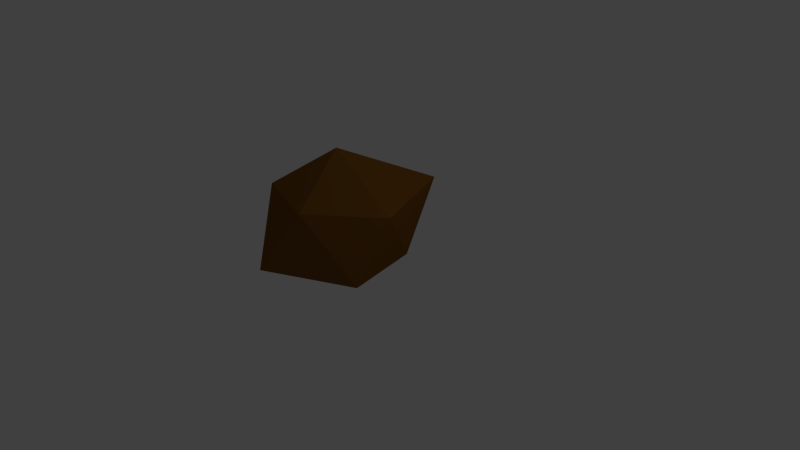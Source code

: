 # Source: asteroid1.blend  (saved by Blender 2.71.0; exported with 4.5.12 LTS)
import bpy
from mathutils import Matrix  # noqa: F401  (used for matrix-valued properties, if any)

bpy.ops.wm.read_factory_settings(use_empty=True)
scene = bpy.context.scene
scene.name = 'Scene'

# ---- collections
col_collection_1 = bpy.data.collections.new('Collection 1'); scene.collection.children.link(col_collection_1)

# ---- materials (node trees are filled in below, after node groups)
mat_material_001 = bpy.data.materials.new('Material.001')
mat_material_001.alpha_threshold = 0.0
mat_material_001.use_transparent_shadow = False
mat_material_001.diffuse_color = (0.2079, 0.08409, 0.01137, 1.0)
mat_material_001.roughness = 0.5
mat_material_001.line_color = (0.0, 0.0, 0.0, 1.0)

# ---- material node trees

# ---- world
world_world = bpy.data.worlds.new('World'); scene.world = world_world
world_world.color = (0.05088, 0.05088, 0.05088)
world_world.use_sun_shadow = False
world_world.sun_shadow_jitter_overblur = 0.0
world_world.cycles.sampling_method = 'MANUAL'
world_world.cycles.sample_map_resolution = 256

# ---- cameras
cam_camera = bpy.data.cameras.new('Camera')
cam_camera.clip_end = 100.0
cam_camera.lens = 35.0
cam_camera.sensor_width = 32.0
cam_camera.sensor_height = 18.0
cam_camera.ortho_scale = 7.314
cam_camera.dof.focus_distance = 0.0
cam_camera.dof.aperture_fstop = 128.0

# ---- lights
light_lamp = bpy.data.lights.new('Lamp', 'POINT')
light_lamp.transmission_factor = 0.0
light_lamp.cutoff_distance = 30.0
light_lamp.energy = 100.0
light_lamp.shadow_buffer_clip_start = 1.001
light_lamp.shadow_soft_size = 0.1
light_lamp.shadow_maximum_resolution = 0.006
light_lamp.use_absolute_resolution = True
light_lamp.cycles.use_multiple_importance_sampling = False

# ---- meshes
me_cube_001 = bpy.data.meshes.new('Cube.001')
me_cube_001.from_pydata([(0.9931, -1.014, -0.003061), (1.93, -1.54, 0.5497), (0.7167, -2.132, 0.5497), (0.09863, -0.7222, 0.5497), (0.7167, 0.1271, 0.5497), (1.717, -0.4885, 0.5497), (1.269, -1.865, 1.444), (0.2695, -1.54, 1.444), (0.2695, -0.4885, 1.444), (1.667, 0.07134, 1.473), (2.138, -1.153, 1.444), (0.9931, -1.014, 1.997)], [], [(0, 1, 2), (1, 0, 5), (0, 2, 3), (0, 3, 4), (0, 4, 5), (1, 5, 10), (2, 1, 6), (3, 2, 7), (4, 3, 8), (5, 4, 9), (1, 10, 6), (2, 6, 7), (3, 7, 8), (4, 8, 9), (5, 9, 10), (6, 10, 11), (7, 6, 11), (8, 7, 11), (9, 8, 11), (10, 9, 11)])
me_cube_001.materials.append(mat_material_001)
me_cube_001.use_remesh_preserve_volume = False
me_cube_001.use_remesh_preserve_attributes = False
me_cube_001.use_mirror_vertex_groups = False
me_cube_001.update()

# ---- objects
ob_cube = bpy.data.objects.new('Cube', me_cube_001)
ob_lamp = bpy.data.objects.new('Lamp', light_lamp)
ob_camera = bpy.data.objects.new('Camera', cam_camera)

# ---- transforms, parenting, visibility, modifiers, constraints
ob_cube.location = (-1.615, 0.9785, -0.6942)
ob_cube.lineart.crease_threshold = 0.0
ob_lamp.location = (4.076, 1.005, 5.904)
ob_lamp.rotation_euler = (0.6503, 0.05522, 1.866)
ob_lamp.lock_rotations_4d = False
ob_lamp.empty_display_type = 'ARROWS'
ob_lamp.color = (0.0, 0.0, 0.0, 0.0)
ob_lamp.lineart.crease_threshold = 0.0
ob_camera.location = (7.481, -6.508, 5.344)
ob_camera.rotation_euler = (1.109, 0.01082, 0.8149)
ob_camera.lock_rotations_4d = False
ob_camera.empty_display_type = 'ARROWS'
ob_camera.color = (0.0, 0.0, 0.0, 0.0)
ob_camera.display_type = 'WIRE'
ob_camera.lineart.crease_threshold = 0.0

# ---- collection membership
col_collection_1.objects.link(ob_cube)
col_collection_1.objects.link(ob_lamp)
col_collection_1.objects.link(ob_camera)

# ---- scene / render settings (as saved in the file)
scene.camera = ob_camera
scene.frame_start = 1; scene.frame_end = 250; scene.frame_set(1)
scene.render.engine = 'BLENDER_EEVEE_NEXT'
scene.render.resolution_percentage = 50
scene.render.dither_intensity = 0.0
scene.cycles.use_denoising = False
scene.cycles.samples = 10
scene.cycles.sampling_pattern = 'TABULATED_SOBOL'
scene.cycles.light_sampling_threshold = 0.0
scene.cycles.use_adaptive_sampling = False
scene.cycles.use_light_tree = False
scene.cycles.blur_glossy = 0.0
scene.cycles.volume_bounces = 1
scene.cycles.pixel_filter_type = 'GAUSSIAN'
scene.cycles.sample_clamp_indirect = 0.0
scene.view_settings.view_transform = 'Standard'
bpy.context.view_layer.update()
